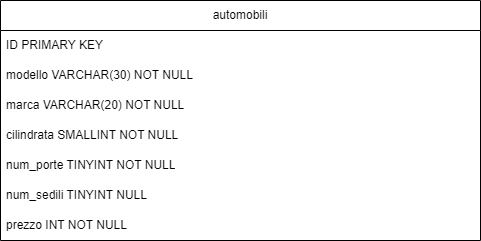

The diagram above was exported from draw.io. Its source (the exported page's mxGraphModel, read from the mxfile embedded in the PNG):
<mxGraphModel dx="1434" dy="738" grid="1" gridSize="10" guides="1" tooltips="1" connect="1" arrows="1" fold="1" page="1" pageScale="1" pageWidth="827" pageHeight="1169" math="0" shadow="0">
  <root>
    <mxCell id="0" />
    <mxCell id="1" parent="0" />
    <mxCell id="2cAwwMtC6axbRFZflMGe-2" value="automobili&lt;br&gt;" style="swimlane;fontStyle=0;childLayout=stackLayout;horizontal=1;startSize=30;horizontalStack=0;resizeParent=1;resizeParentMax=0;resizeLast=0;collapsible=1;marginBottom=0;whiteSpace=wrap;html=1;" vertex="1" parent="1">
      <mxGeometry x="60" y="120" width="480" height="240" as="geometry" />
    </mxCell>
    <mxCell id="2cAwwMtC6axbRFZflMGe-3" value="ID PRIMARY KEY" style="text;strokeColor=none;fillColor=none;align=left;verticalAlign=middle;spacingLeft=4;spacingRight=4;overflow=hidden;points=[[0,0.5],[1,0.5]];portConstraint=eastwest;rotatable=0;whiteSpace=wrap;html=1;" vertex="1" parent="2cAwwMtC6axbRFZflMGe-2">
      <mxGeometry y="30" width="480" height="30" as="geometry" />
    </mxCell>
    <mxCell id="2cAwwMtC6axbRFZflMGe-4" value="modello VARCHAR(30) NOT NULL" style="text;strokeColor=none;fillColor=none;align=left;verticalAlign=middle;spacingLeft=4;spacingRight=4;overflow=hidden;points=[[0,0.5],[1,0.5]];portConstraint=eastwest;rotatable=0;whiteSpace=wrap;html=1;" vertex="1" parent="2cAwwMtC6axbRFZflMGe-2">
      <mxGeometry y="60" width="480" height="30" as="geometry" />
    </mxCell>
    <mxCell id="2cAwwMtC6axbRFZflMGe-5" value="marca VARCHAR(20) NOT NULL" style="text;strokeColor=none;fillColor=none;align=left;verticalAlign=middle;spacingLeft=4;spacingRight=4;overflow=hidden;points=[[0,0.5],[1,0.5]];portConstraint=eastwest;rotatable=0;whiteSpace=wrap;html=1;" vertex="1" parent="2cAwwMtC6axbRFZflMGe-2">
      <mxGeometry y="90" width="480" height="30" as="geometry" />
    </mxCell>
    <mxCell id="2cAwwMtC6axbRFZflMGe-6" value="cilindrata SMALLINT NOT NULL" style="text;strokeColor=none;fillColor=none;align=left;verticalAlign=middle;spacingLeft=4;spacingRight=4;overflow=hidden;points=[[0,0.5],[1,0.5]];portConstraint=eastwest;rotatable=0;whiteSpace=wrap;html=1;" vertex="1" parent="2cAwwMtC6axbRFZflMGe-2">
      <mxGeometry y="120" width="480" height="30" as="geometry" />
    </mxCell>
    <mxCell id="2cAwwMtC6axbRFZflMGe-7" value="num_porte TINYINT NOT NULL" style="text;strokeColor=none;fillColor=none;align=left;verticalAlign=middle;spacingLeft=4;spacingRight=4;overflow=hidden;points=[[0,0.5],[1,0.5]];portConstraint=eastwest;rotatable=0;whiteSpace=wrap;html=1;" vertex="1" parent="2cAwwMtC6axbRFZflMGe-2">
      <mxGeometry y="150" width="480" height="30" as="geometry" />
    </mxCell>
    <mxCell id="2cAwwMtC6axbRFZflMGe-8" value="num_sedili TINYINT NULL" style="text;strokeColor=none;fillColor=none;align=left;verticalAlign=middle;spacingLeft=4;spacingRight=4;overflow=hidden;points=[[0,0.5],[1,0.5]];portConstraint=eastwest;rotatable=0;whiteSpace=wrap;html=1;" vertex="1" parent="2cAwwMtC6axbRFZflMGe-2">
      <mxGeometry y="180" width="480" height="30" as="geometry" />
    </mxCell>
    <mxCell id="2cAwwMtC6axbRFZflMGe-9" value="prezzo INT NOT NULL" style="text;strokeColor=none;fillColor=none;align=left;verticalAlign=middle;spacingLeft=4;spacingRight=4;overflow=hidden;points=[[0,0.5],[1,0.5]];portConstraint=eastwest;rotatable=0;whiteSpace=wrap;html=1;" vertex="1" parent="2cAwwMtC6axbRFZflMGe-2">
      <mxGeometry y="210" width="480" height="30" as="geometry" />
    </mxCell>
  </root>
</mxGraphModel>